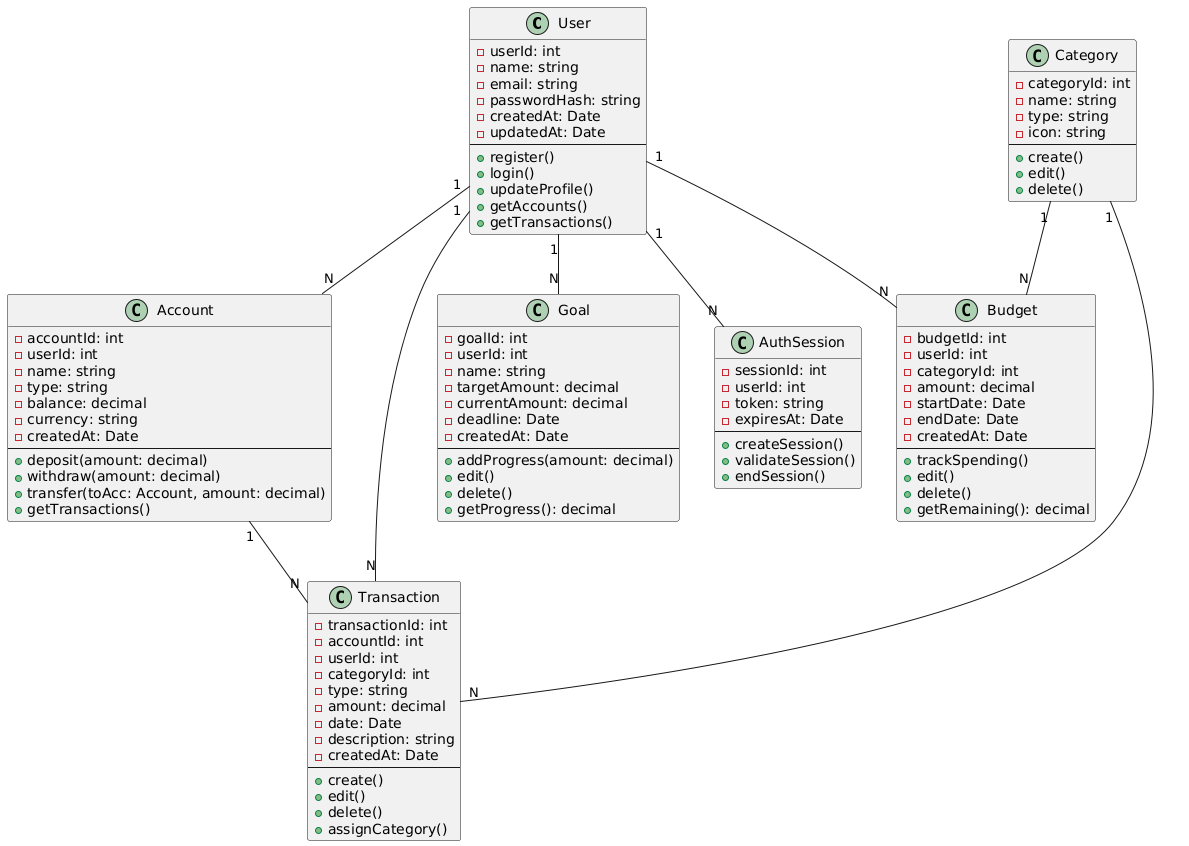

The diagram above was rendered by PlantUML. Its source (embedded in the PNG):
@startuml
class User {
  - userId: int
  - name: string
  - email: string
  - passwordHash: string
  - createdAt: Date
  - updatedAt: Date
  --
  + register()
  + login()
  + updateProfile()
  + getAccounts()
  + getTransactions()
}

class Account {
  - accountId: int
  - userId: int
  - name: string
  - type: string
  - balance: decimal
  - currency: string
  - createdAt: Date
  --
  + deposit(amount: decimal)
  + withdraw(amount: decimal)
  + transfer(toAcc: Account, amount: decimal)
  + getTransactions()
}

class Transaction {
  - transactionId: int
  - accountId: int
  - userId: int
  - categoryId: int
  - type: string
  - amount: decimal
  - date: Date
  - description: string
  - createdAt: Date
  --
  + create()
  + edit()
  + delete()
  + assignCategory()
}

class Category {
  - categoryId: int
  - name: string
  - type: string
  - icon: string
  --
  + create()
  + edit()
  + delete()
}

class Goal {
  - goalId: int
  - userId: int
  - name: string
  - targetAmount: decimal
  - currentAmount: decimal
  - deadline: Date
  - createdAt: Date
  --
  + addProgress(amount: decimal)
  + edit()
  + delete()
  + getProgress(): decimal
}

class Budget {
  - budgetId: int
  - userId: int
  - categoryId: int
  - amount: decimal
  - startDate: Date
  - endDate: Date
  - createdAt: Date
  --
  + trackSpending()
  + edit()
  + delete()
  + getRemaining(): decimal
}

class AuthSession {
  - sessionId: int
  - userId: int
  - token: string
  - expiresAt: Date
  --
  + createSession()
  + validateSession()
  + endSession()
}

' Relationships
User "1" -- "N" Account
User "1" -- "N" Transaction
User "1" -- "N" Goal
User "1" -- "N" Budget
User "1" -- "N" AuthSession

Account "1" -- "N" Transaction
Category "1" -- "N" Transaction
Category "1" -- "N" Budget
@enduml